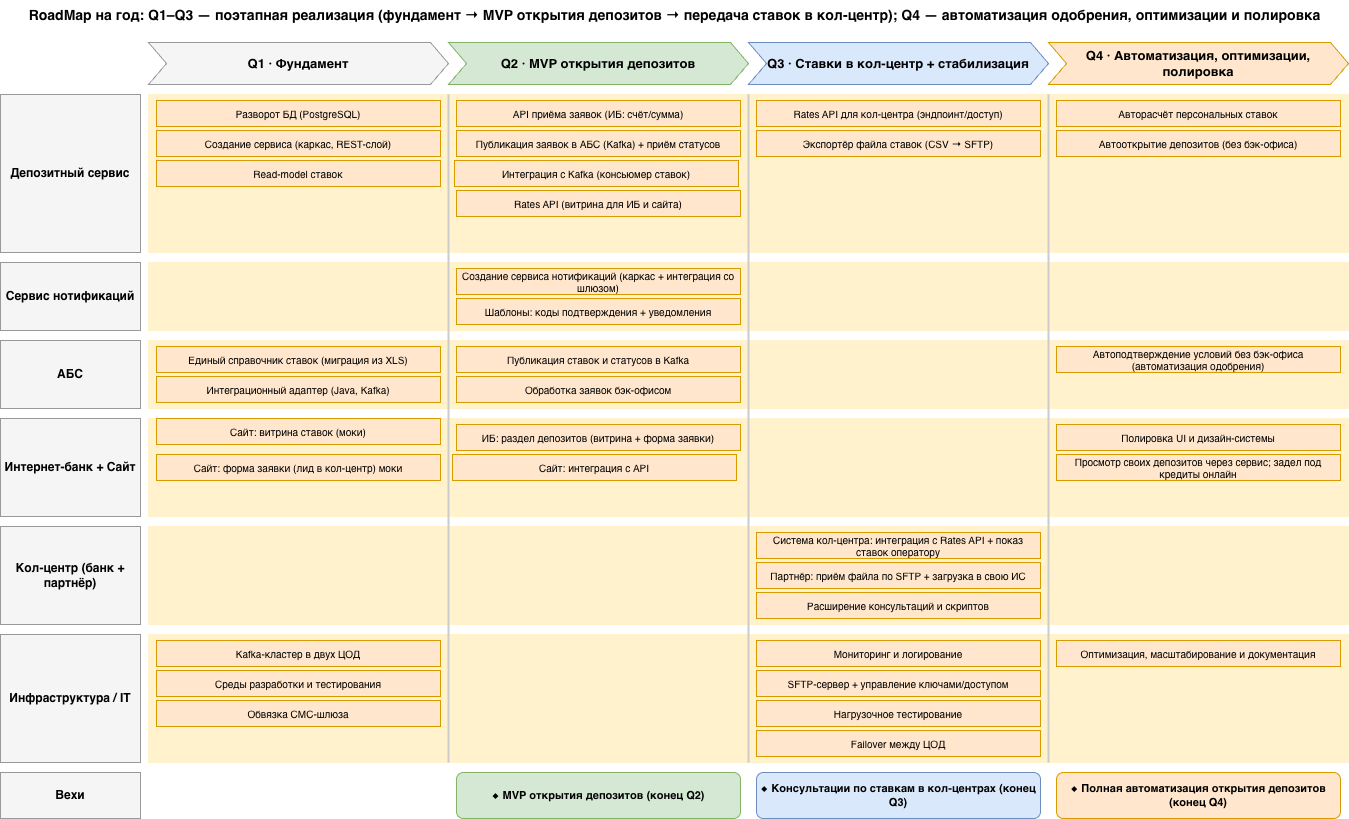

The diagram above was exported from draw.io. Its source (the exported page's mxGraphModel, read from the mxfile embedded in the PNG):
<mxGraphModel dx="1428" dy="994" grid="0" gridSize="10" guides="1" tooltips="1" connect="0" arrows="0" fold="1" page="1" pageScale="1" pageWidth="1400" pageHeight="850" math="0" shadow="0">
  <root>
    <mxCell id="0" />
    <mxCell id="1" parent="0" />
    <mxCell id="title" parent="1" style="text;html=1;align=center;verticalAlign=middle;fontSize=14;fontStyle=1;" value="RoadMap на год: Q1–Q3 — поэтапная реализация (фундамент → MVP открытия депозитов → передача ставок в кол-центр); Q4 — автоматизация одобрения, оптимизации и полировка" vertex="1">
      <mxGeometry height="30" width="1348" x="20" y="10" as="geometry" />
    </mxCell>
    <mxCell id="q1" parent="1" style="shape=step;perimeter=stepPerimeter;whiteSpace=wrap;html=1;fixedSize=1;size=18;fillColor=#f5f5f5;strokeColor=#999999;fontStyle=1;fontSize=13;" value="Q1 · Фундамент" vertex="1">
      <mxGeometry height="42" width="300" x="168" y="52" as="geometry" />
    </mxCell>
    <mxCell id="q2" parent="1" style="shape=step;perimeter=stepPerimeter;whiteSpace=wrap;html=1;fixedSize=1;size=18;fillColor=#d5e8d4;strokeColor=#82b366;fontStyle=1;fontSize=13;" value="Q2 · MVP открытия депозитов" vertex="1">
      <mxGeometry height="42" width="300" x="468" y="52" as="geometry" />
    </mxCell>
    <mxCell id="q3" parent="1" style="shape=step;perimeter=stepPerimeter;whiteSpace=wrap;html=1;fixedSize=1;size=18;fillColor=#dae8fc;strokeColor=#6c8ebf;fontStyle=1;fontSize=13;" value="Q3 · Ставки в кол-центр + стабилизация" vertex="1">
      <mxGeometry height="42" width="300" x="768" y="52" as="geometry" />
    </mxCell>
    <mxCell id="q4" parent="1" style="shape=step;perimeter=stepPerimeter;whiteSpace=wrap;html=1;fixedSize=1;size=18;fillColor=#ffe6cc;strokeColor=#d79b00;fontStyle=1;fontSize=13;" value="Q4 · Автоматизация, оптимизации, полировка" vertex="1">
      <mxGeometry height="42" width="300" x="1068" y="52" as="geometry" />
    </mxCell>
    <mxCell id="band1" parent="1" style="rounded=0;whiteSpace=wrap;html=1;fillColor=#fff2cc;strokeColor=#fff2cc;" value="" vertex="1">
      <mxGeometry height="158" width="1200" x="168" y="104" as="geometry" />
    </mxCell>
    <mxCell id="band2" parent="1" style="rounded=0;whiteSpace=wrap;html=1;fillColor=#fff2cc;strokeColor=#fff2cc;" value="" vertex="1">
      <mxGeometry height="68" width="1200" x="168" y="272" as="geometry" />
    </mxCell>
    <mxCell id="band3" parent="1" style="rounded=0;whiteSpace=wrap;html=1;fillColor=#fff2cc;strokeColor=#fff2cc;" value="" vertex="1">
      <mxGeometry height="68" width="1200" x="168" y="350" as="geometry" />
    </mxCell>
    <mxCell id="band4" parent="1" style="rounded=0;whiteSpace=wrap;html=1;fillColor=#fff2cc;strokeColor=#fff2cc;" value="" vertex="1">
      <mxGeometry height="98" width="1200" x="168" y="428" as="geometry" />
    </mxCell>
    <mxCell id="band5" parent="1" style="rounded=0;whiteSpace=wrap;html=1;fillColor=#fff2cc;strokeColor=#fff2cc;" value="" vertex="1">
      <mxGeometry height="98" width="1200" x="168" y="536" as="geometry" />
    </mxCell>
    <mxCell id="band6" parent="1" style="rounded=0;whiteSpace=wrap;html=1;fillColor=#fff2cc;strokeColor=#fff2cc;" value="" vertex="1">
      <mxGeometry height="128" width="1200" x="168" y="644" as="geometry" />
    </mxCell>
    <mxCell id="div1" parent="1" style="rounded=0;fillColor=#cccccc;strokeColor=none;" value="" vertex="1">
      <mxGeometry height="668" width="2" x="467" y="104" as="geometry" />
    </mxCell>
    <mxCell id="div2" parent="1" style="rounded=0;fillColor=#cccccc;strokeColor=none;" value="" vertex="1">
      <mxGeometry height="668" width="2" x="767" y="104" as="geometry" />
    </mxCell>
    <mxCell id="div3" parent="1" style="rounded=0;fillColor=#cccccc;strokeColor=none;" value="" vertex="1">
      <mxGeometry height="668" width="2" x="1067" y="104" as="geometry" />
    </mxCell>
    <mxCell id="l1" parent="1" style="rounded=0;whiteSpace=wrap;html=1;fillColor=#f5f5f5;strokeColor=#999999;fontStyle=1;" value="Депозитный сервис" vertex="1">
      <mxGeometry height="158" width="140" x="20" y="104" as="geometry" />
    </mxCell>
    <mxCell id="l2" parent="1" style="rounded=0;whiteSpace=wrap;html=1;fillColor=#f5f5f5;strokeColor=#999999;fontStyle=1;" value="Сервис нотификаций" vertex="1">
      <mxGeometry height="68" width="140" x="20" y="272" as="geometry" />
    </mxCell>
    <mxCell id="l3" parent="1" style="rounded=0;whiteSpace=wrap;html=1;fillColor=#f5f5f5;strokeColor=#999999;fontStyle=1;" value="АБС" vertex="1">
      <mxGeometry height="68" width="140" x="20" y="350" as="geometry" />
    </mxCell>
    <mxCell id="l4" parent="1" style="rounded=0;whiteSpace=wrap;html=1;fillColor=#f5f5f5;strokeColor=#999999;fontStyle=1;" value="Интернет-банк + Сайт" vertex="1">
      <mxGeometry height="98" width="140" x="20" y="428" as="geometry" />
    </mxCell>
    <mxCell id="l5" parent="1" style="rounded=0;whiteSpace=wrap;html=1;fillColor=#f5f5f5;strokeColor=#999999;fontStyle=1;" value="Кол-центр (банк + партнёр)" vertex="1">
      <mxGeometry height="98" width="140" x="20" y="536" as="geometry" />
    </mxCell>
    <mxCell id="l6" parent="1" style="rounded=0;whiteSpace=wrap;html=1;fillColor=#f5f5f5;strokeColor=#999999;fontStyle=1;" value="Инфраструктура / IT" vertex="1">
      <mxGeometry height="128" width="140" x="20" y="644" as="geometry" />
    </mxCell>
    <mxCell id="ds_q1_1" parent="1" style="rounded=0;whiteSpace=wrap;html=1;fillColor=#ffe6cc;strokeColor=#d79b00;fontSize=10;" value="Разворот БД (PostgreSQL)" vertex="1">
      <mxGeometry height="26" width="284" x="176" y="110" as="geometry" />
    </mxCell>
    <mxCell id="ds_q1_2" parent="1" style="rounded=0;whiteSpace=wrap;html=1;fillColor=#ffe6cc;strokeColor=#d79b00;fontSize=10;" value="Создание сервиса (каркас, REST-слой)" vertex="1">
      <mxGeometry height="26" width="284" x="176" y="140" as="geometry" />
    </mxCell>
    <mxCell id="ds_q1_3" parent="1" style="rounded=0;whiteSpace=wrap;html=1;fillColor=#ffe6cc;strokeColor=#d79b00;fontSize=10;" value="Интеграция с Kafka (консьюмер ставок)" vertex="1">
      <mxGeometry height="26" width="284" x="474" y="170" as="geometry" />
    </mxCell>
    <mxCell id="ds_q1_4" parent="1" style="rounded=0;whiteSpace=wrap;html=1;fillColor=#ffe6cc;strokeColor=#d79b00;fontSize=10;" value="Read-model ставок" vertex="1">
      <mxGeometry height="26" width="284" x="176" y="170" as="geometry" />
    </mxCell>
    <mxCell id="ds_q1_5" parent="1" style="rounded=0;whiteSpace=wrap;html=1;fillColor=#ffe6cc;strokeColor=#d79b00;fontSize=10;" value="Rates API (витрина для ИБ и сайта)" vertex="1">
      <mxGeometry height="26" width="284" x="476" y="200" as="geometry" />
    </mxCell>
    <mxCell id="ds_q2_1" parent="1" style="rounded=0;whiteSpace=wrap;html=1;fillColor=#ffe6cc;strokeColor=#d79b00;fontSize=10;" value="API приёма заявок (ИБ: счёт/сумма)" vertex="1">
      <mxGeometry height="26" width="284" x="476" y="110" as="geometry" />
    </mxCell>
    <mxCell id="ds_q2_3" parent="1" style="rounded=0;whiteSpace=wrap;html=1;fillColor=#ffe6cc;strokeColor=#d79b00;fontSize=10;" value="Публикация заявок в АБС (Kafka) + приём статусов" vertex="1">
      <mxGeometry height="26" width="284" x="476" y="140" as="geometry" />
    </mxCell>
    <mxCell id="ds_q3_1" parent="1" style="rounded=0;whiteSpace=wrap;html=1;fillColor=#ffe6cc;strokeColor=#d79b00;fontSize=10;" value="Rates API для кол-центра (эндпоинт/доступ)" vertex="1">
      <mxGeometry height="26" width="284" x="776" y="110" as="geometry" />
    </mxCell>
    <mxCell id="ds_q3_2" parent="1" style="rounded=0;whiteSpace=wrap;html=1;fillColor=#ffe6cc;strokeColor=#d79b00;fontSize=10;" value="Экспортёр файла ставок (CSV → SFTP)" vertex="1">
      <mxGeometry height="26" width="284" x="776" y="140" as="geometry" />
    </mxCell>
    <mxCell id="ds_q4_1" parent="1" style="rounded=0;whiteSpace=wrap;html=1;fillColor=#ffe6cc;strokeColor=#d79b00;fontSize=10;" value="Авторасчёт персональных ставок" vertex="1">
      <mxGeometry height="26" width="284" x="1076" y="110" as="geometry" />
    </mxCell>
    <mxCell id="ds_q4_2" parent="1" style="rounded=0;whiteSpace=wrap;html=1;fillColor=#ffe6cc;strokeColor=#d79b00;fontSize=10;" value="Автооткрытие депозитов (без бэк-офиса)" vertex="1">
      <mxGeometry height="26" width="284" x="1076" y="140" as="geometry" />
    </mxCell>
    <mxCell id="ns_q2_1" parent="1" style="rounded=0;whiteSpace=wrap;html=1;fillColor=#ffe6cc;strokeColor=#d79b00;fontSize=10;" value="Создание сервиса нотификаций (каркас + интеграция со шлюзом)" vertex="1">
      <mxGeometry height="26" width="284" x="476" y="278" as="geometry" />
    </mxCell>
    <mxCell id="ns_q2_2" parent="1" style="rounded=0;whiteSpace=wrap;html=1;fillColor=#ffe6cc;strokeColor=#d79b00;fontSize=10;" value="Шаблоны: коды подтверждения + уведомления" vertex="1">
      <mxGeometry height="26" width="284" x="476" y="308" as="geometry" />
    </mxCell>
    <mxCell id="abs_q1_1" parent="1" style="rounded=0;whiteSpace=wrap;html=1;fillColor=#ffe6cc;strokeColor=#d79b00;fontSize=10;" value="Единый справочник ставок (миграция из XLS)" vertex="1">
      <mxGeometry height="26" width="284" x="176" y="356" as="geometry" />
    </mxCell>
    <mxCell id="abs_q1_2" parent="1" style="rounded=0;whiteSpace=wrap;html=1;fillColor=#ffe6cc;strokeColor=#d79b00;fontSize=10;" value="Интеграционный адаптер (Java, Kafka)" vertex="1">
      <mxGeometry height="26" width="284" x="176" y="386" as="geometry" />
    </mxCell>
    <mxCell id="abs_q2_1" parent="1" style="rounded=0;whiteSpace=wrap;html=1;fillColor=#ffe6cc;strokeColor=#d79b00;fontSize=10;" value="Публикация ставок и статусов в Kafka" vertex="1">
      <mxGeometry height="26" width="284" x="476" y="356" as="geometry" />
    </mxCell>
    <mxCell id="abs_q2_2" parent="1" style="rounded=0;whiteSpace=wrap;html=1;fillColor=#ffe6cc;strokeColor=#d79b00;fontSize=10;" value="Обработка заявок бэк-офисом" vertex="1">
      <mxGeometry height="26" width="284" x="476" y="386" as="geometry" />
    </mxCell>
    <mxCell id="abs_q4_1" parent="1" style="rounded=0;whiteSpace=wrap;html=1;fillColor=#ffe6cc;strokeColor=#d79b00;fontSize=10;" value="Автоподтверждение условий без бэк-офиса (автоматизация одобрения)" vertex="1">
      <mxGeometry height="26" width="284" x="1076" y="356" as="geometry" />
    </mxCell>
    <mxCell id="ib_q1_1" parent="1" style="rounded=0;whiteSpace=wrap;html=1;fillColor=#ffe6cc;strokeColor=#d79b00;fontSize=10;" value="Сайт: витрина ставок (моки)" vertex="1">
      <mxGeometry height="26" width="284" x="176" y="428" as="geometry" />
    </mxCell>
    <mxCell id="ib_q1_2" parent="1" style="rounded=0;whiteSpace=wrap;html=1;fillColor=#ffe6cc;strokeColor=#d79b00;fontSize=10;" value="Сайт: форма заявки (лид в кол-центр) моки" vertex="1">
      <mxGeometry height="26" width="284" x="176" y="464" as="geometry" />
    </mxCell>
    <mxCell id="ib_q2_1" parent="1" style="rounded=0;whiteSpace=wrap;html=1;fillColor=#ffe6cc;strokeColor=#d79b00;fontSize=10;" value="ИБ: раздел депозитов (витрина + форма заявки)" vertex="1">
      <mxGeometry height="26" width="284" x="476" y="434" as="geometry" />
    </mxCell>
    <mxCell id="ib_q4_1" parent="1" style="rounded=0;whiteSpace=wrap;html=1;fillColor=#ffe6cc;strokeColor=#d79b00;fontSize=10;" value="Полировка UI и дизайн-системы" vertex="1">
      <mxGeometry height="26" width="284" x="1076" y="434" as="geometry" />
    </mxCell>
    <mxCell id="ib_q4_2" parent="1" style="rounded=0;whiteSpace=wrap;html=1;fillColor=#ffe6cc;strokeColor=#d79b00;fontSize=10;" value="Просмотр своих депозитов через сервис; задел под кредиты онлайн" vertex="1">
      <mxGeometry height="26" width="284" x="1076" y="464" as="geometry" />
    </mxCell>
    <mxCell id="cc_q3_1" parent="1" style="rounded=0;whiteSpace=wrap;html=1;fillColor=#ffe6cc;strokeColor=#d79b00;fontSize=10;" value="Система кол-центра: интеграция с Rates API + показ ставок оператору" vertex="1">
      <mxGeometry height="26" width="284" x="776" y="542" as="geometry" />
    </mxCell>
    <mxCell id="cc_q3_2" parent="1" style="rounded=0;whiteSpace=wrap;html=1;fillColor=#ffe6cc;strokeColor=#d79b00;fontSize=10;" value="Партнёр: приём файла по SFTP + загрузка в свою ИС" vertex="1">
      <mxGeometry height="26" width="284" x="776" y="572" as="geometry" />
    </mxCell>
    <mxCell id="cc_q3_3" parent="1" style="rounded=0;whiteSpace=wrap;html=1;fillColor=#ffe6cc;strokeColor=#d79b00;fontSize=10;" value="Расширение консультаций и скриптов" vertex="1">
      <mxGeometry height="26" width="284" x="776" y="602" as="geometry" />
    </mxCell>
    <mxCell id="it_q1_1" parent="1" style="rounded=0;whiteSpace=wrap;html=1;fillColor=#ffe6cc;strokeColor=#d79b00;fontSize=10;" value="Kafka-кластер в двух ЦОД" vertex="1">
      <mxGeometry height="26" width="284" x="176" y="650" as="geometry" />
    </mxCell>
    <mxCell id="it_q1_2" parent="1" style="rounded=0;whiteSpace=wrap;html=1;fillColor=#ffe6cc;strokeColor=#d79b00;fontSize=10;" value="Среды разработки и тестирования" vertex="1">
      <mxGeometry height="26" width="284" x="176" y="680" as="geometry" />
    </mxCell>
    <mxCell id="it_q1_3" parent="1" style="rounded=0;whiteSpace=wrap;html=1;fillColor=#ffe6cc;strokeColor=#d79b00;fontSize=10;" value="Обвязка СМС-шлюза" vertex="1">
      <mxGeometry height="26" width="284" x="176" y="710" as="geometry" />
    </mxCell>
    <mxCell id="it_q3_1" parent="1" style="rounded=0;whiteSpace=wrap;html=1;fillColor=#ffe6cc;strokeColor=#d79b00;fontSize=10;" value="Мониторинг и логирование" vertex="1">
      <mxGeometry height="26" width="284" x="776" y="650" as="geometry" />
    </mxCell>
    <mxCell id="it_q3_2" parent="1" style="rounded=0;whiteSpace=wrap;html=1;fillColor=#ffe6cc;strokeColor=#d79b00;fontSize=10;" value="SFTP-сервер + управление ключами/доступом" vertex="1">
      <mxGeometry height="26" width="284" x="776" y="680" as="geometry" />
    </mxCell>
    <mxCell id="it_q3_3" parent="1" style="rounded=0;whiteSpace=wrap;html=1;fillColor=#ffe6cc;strokeColor=#d79b00;fontSize=10;" value="Нагрузочное тестирование" vertex="1">
      <mxGeometry height="26" width="284" x="776" y="710" as="geometry" />
    </mxCell>
    <mxCell id="it_q3_4" parent="1" style="rounded=0;whiteSpace=wrap;html=1;fillColor=#ffe6cc;strokeColor=#d79b00;fontSize=10;" value="Failover между ЦОД" vertex="1">
      <mxGeometry height="26" width="284" x="776" y="740" as="geometry" />
    </mxCell>
    <mxCell id="it_q4_1" parent="1" style="rounded=0;whiteSpace=wrap;html=1;fillColor=#ffe6cc;strokeColor=#d79b00;fontSize=10;" value="Оптимизация, масштабирование и документация" vertex="1">
      <mxGeometry height="26" width="284" x="1076" y="650" as="geometry" />
    </mxCell>
    <mxCell id="lms" parent="1" style="rounded=0;whiteSpace=wrap;html=1;fillColor=#f5f5f5;strokeColor=#999999;fontStyle=1;" value="Вехи" vertex="1">
      <mxGeometry height="46" width="140" x="20" y="782" as="geometry" />
    </mxCell>
    <mxCell id="ms1" parent="1" style="rounded=1;whiteSpace=wrap;html=1;fillColor=#d5e8d4;strokeColor=#82b366;fontStyle=1;fontSize=11;" value="◆ MVP открытия депозитов (конец Q2)" vertex="1">
      <mxGeometry height="46" width="284" x="476" y="782" as="geometry" />
    </mxCell>
    <mxCell id="ms2" parent="1" style="rounded=1;whiteSpace=wrap;html=1;fillColor=#dae8fc;strokeColor=#6c8ebf;fontStyle=1;fontSize=11;" value="◆ Консультации по ставкам в кол-центрах (конец Q3)" vertex="1">
      <mxGeometry height="46" width="284" x="776" y="782" as="geometry" />
    </mxCell>
    <mxCell id="ms3" parent="1" style="rounded=1;whiteSpace=wrap;html=1;fillColor=#ffe6cc;strokeColor=#d79b00;fontStyle=1;fontSize=11;" value="◆ Полная автоматизация открытия депозитов (конец Q4)" vertex="1">
      <mxGeometry height="46" width="284" x="1076" y="782" as="geometry" />
    </mxCell>
    <mxCell id="DItUqmBivUu_sz9aQ2nz-1" parent="1" style="rounded=0;whiteSpace=wrap;html=1;fillColor=#ffe6cc;strokeColor=#d79b00;fontSize=10;" value="Сайт: интеграция с API" vertex="1">
      <mxGeometry height="26" width="284" x="472" y="464" as="geometry" />
    </mxCell>
  </root>
</mxGraphModel>